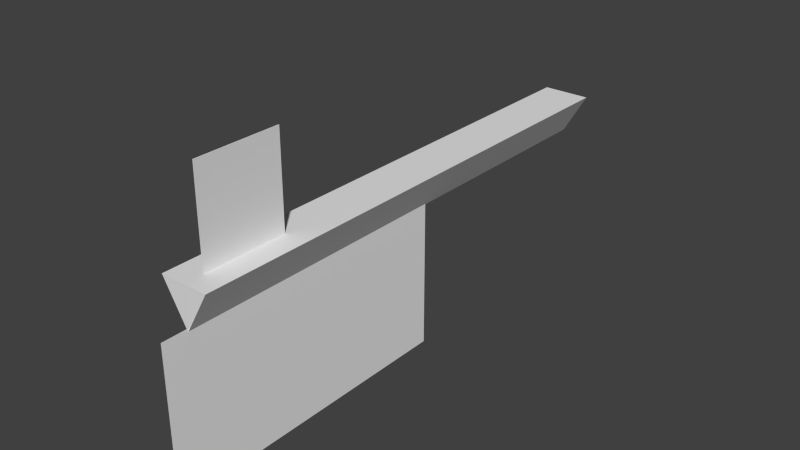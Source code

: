 # Source: axe_mino.blend  (saved by Blender 2.69.0; exported with 4.5.12 LTS)
import bpy
from mathutils import Matrix  # noqa: F401  (used for matrix-valued properties, if any)

bpy.ops.wm.read_factory_settings(use_empty=True)
scene = bpy.context.scene
scene.name = 'Scene'

# ---- collections
col_collection_9 = bpy.data.collections.new('Collection 9'); scene.collection.children.link(col_collection_9)

# ---- world
world_world = bpy.data.worlds.new('World'); scene.world = world_world
world_world.color = (0.05088, 0.05088, 0.05088)
world_world.use_sun_shadow = False
world_world.sun_shadow_jitter_overblur = 0.0
world_world.cycles.sampling_method = 'MANUAL'
world_world.cycles.sample_map_resolution = 256

# ---- meshes
me_mesh_it9_dmspritedef = bpy.data.meshes.new('MESH_IT9_DMSPRITEDEF')
me_mesh_it9_dmspritedef.from_pydata([(-0.001846, 0.04826, 0.7444), (-0.001846, 0.04826, 1.053), (-0.001846, 0.3863, 0.7444), (-0.001846, 0.3863, 1.053), (-1.5e-05, 0.04826, 0.7444), (-1.5e-05, 0.04826, 1.053), (-1.5e-05, 0.3863, 0.7444), (-1.5e-05, 0.3863, 1.053), (-0.001358, -0.001183, 1.122), (-0.08913, 0.04948, 1.122), (0.08641, 0.0496, 1.122), (-0.001358, -0.1025, 1.122), (-0.08913, 0.04948, -0.764), (0.08641, 0.0496, -0.764), (-0.001358, -0.1025, -0.764), (-0.001358, -0.001183, -0.764), (-0.001358, -0.1025, 1.122), (-0.001358, -0.1025, -0.764), (-1.5e-05, -0.643, 0.09636), (-1.5e-05, -0.643, 0.6561), (-1.5e-05, -0.08907, 0.09636), (-1.5e-05, -0.08907, 0.6561), (0.000473, -0.643, 0.09636), (0.000473, -0.643, 0.6561), (0.000473, -0.08907, 0.09636), (0.000473, -0.08907, 0.6561), (-1.5e-05, -0.643, 1.216), (-1.5e-05, -0.08907, 1.216), (0.000473, -0.643, 1.216), (0.000473, -0.08907, 1.216), (-1.5e-05, -0.643, 0.6561), (-1.5e-05, -0.08907, 0.6561), (0.000473, -0.643, 0.6561), (0.000473, -0.08907, 0.6561)], [], [(2, 0, 3), (1, 3, 0), (5, 4, 7), (6, 7, 4), (8, 10, 9), (8, 11, 10), (8, 9, 11), (9, 13, 12), (9, 10, 13), (10, 14, 13), (10, 11, 14), (16, 12, 17), (16, 9, 12), (15, 12, 13), (15, 13, 14), (15, 14, 12), (20, 18, 21), (19, 21, 18), (23, 22, 25), (24, 25, 22), (31, 30, 27), (26, 27, 30), (28, 32, 29), (33, 29, 32)])
_uv = me_mesh_it9_dmspritedef.uv_layers.new(name='UVMap')
_uv.uv.foreach_set('vector', [-0.02734, 0.9727, -0.9727, 0.9727, -0.02734, 0.02734, -0.9727, 0.02734, -0.02734, 0.02734, -0.9727, 0.9727, -0.9727, 0.02734, -0.9727, 0.9727, -0.02734, 0.02734, -0.02734, 0.9727, -0.02734, 0.02734, -0.9727, 0.9727, -0.8164, 1.0, -0.9961, 1.0, -0.01172, 1.0, -0.8164, 1.0, -1.992, 1.0, -0.9961, 1.0, -0.8164, 1.0, -0.01172, 1.0, -1.992, 1.0, -0.01172, 1.0, -0.9961, 0.0, -0.01172, 0.0, -0.01172, 1.0, -0.9961, 1.0, -0.9961, 0.0, -0.9961, 1.0, -1.992, 0.0, -0.9961, 0.0, -0.9961, 1.0, -1.992, 1.0, -1.992, 0.0, 1.008, 1.0, -0.01172, 0.0, 1.008, 0.0, 1.008, 1.0, -0.01172, 1.0, -0.01172, 0.0, -0.8164, 0.0, -0.01172, 0.0, -0.9961, 0.0, -0.8164, 0.0, -0.9961, 0.0, -1.992, 0.0, -0.8164, 0.0, -1.992, 0.0, -0.01172, 0.0, -0.02734, 0.02734, -0.9727, 0.02734, -0.02734, 0.9727, -0.9727, 0.9727, -0.02734, 0.9727, -0.9727, 0.02734, -0.9727, 0.9727, -0.9727, 0.02734, -0.02734, 0.9727, -0.02734, 0.02734, -0.02734, 0.9727, -0.9727, 0.02734, -0.01953, 0.007813, -0.9805, 0.007813, -0.01953, 0.9922, -0.9805, 0.9922, -0.01953, 0.9922, -0.9805, 0.007813, -0.9805, 0.9922, -0.9805, 0.007813, -0.01953, 0.9922, -0.01953, 0.007813, -0.01953, 0.9922, -0.9805, 0.007813])
me_mesh_it9_dmspritedef.use_remesh_preserve_volume = False
me_mesh_it9_dmspritedef.use_remesh_preserve_attributes = False
me_mesh_it9_dmspritedef.use_mirror_vertex_groups = False
me_mesh_it9_dmspritedef.update()

# ---- objects
ob_mesh_it9_dmspritedef = bpy.data.objects.new('MESH_IT9_DMSPRITEDEF', me_mesh_it9_dmspritedef)

# ---- transforms, parenting, visibility, modifiers, constraints
ob_mesh_it9_dmspritedef.location = (0.0, 0.0, 0.0)
ob_mesh_it9_dmspritedef.rotation_euler = (1.571, -0.0, 0.0)
ob_mesh_it9_dmspritedef.lineart.crease_threshold = 0.0

# ---- collection membership
col_collection_9.objects.link(ob_mesh_it9_dmspritedef)

# ---- scene / render settings (as saved in the file)
scene.frame_start = 1; scene.frame_end = 250; scene.frame_set(29)
scene.render.engine = 'BLENDER_EEVEE_NEXT'
scene.render.image_settings.color_mode = 'RGB'
scene.render.image_settings.compression = 90
scene.render.resolution_percentage = 50
scene.render.dither_intensity = 0.0
scene.cycles.use_denoising = False
scene.cycles.samples = 10
scene.cycles.sampling_pattern = 'TABULATED_SOBOL'
scene.cycles.light_sampling_threshold = 0.0
scene.cycles.use_adaptive_sampling = False
scene.cycles.use_light_tree = False
scene.cycles.blur_glossy = 0.0
scene.cycles.volume_bounces = 1
scene.cycles.pixel_filter_type = 'GAUSSIAN'
scene.cycles.sample_clamp_indirect = 0.0
scene.view_settings.view_transform = 'Standard'
bpy.context.view_layer.update()

# ---- added for rendering (the .blend has no active camera and no usable light): camera, sun
cam_auto = bpy.data.cameras.new('AutoCamera')
cam_auto.lens = 50.0
cam_auto.sensor_width = 36.0
cam_auto.clip_end = 1000.0
ob_auto_camera = bpy.data.objects.new('AutoCamera', cam_auto)
scene.collection.objects.link(ob_auto_camera)
ob_auto_camera.location = (2.0695, -2.71091, 1.5283)
ob_auto_camera.rotation_euler = (1.09748, -7.21219e-08, 0.694738)
scene.camera = ob_auto_camera
light_auto_sun = bpy.data.lights.new('AutoSun', 'SUN')
light_auto_sun.energy = 3.0
light_auto_sun.angle = 0.0523599
ob_auto_sun = bpy.data.objects.new('AutoSun', light_auto_sun)
scene.collection.objects.link(ob_auto_sun)
ob_auto_sun.rotation_euler = (0.872665, 0.174533, 0.523599)
bpy.context.view_layer.update()
